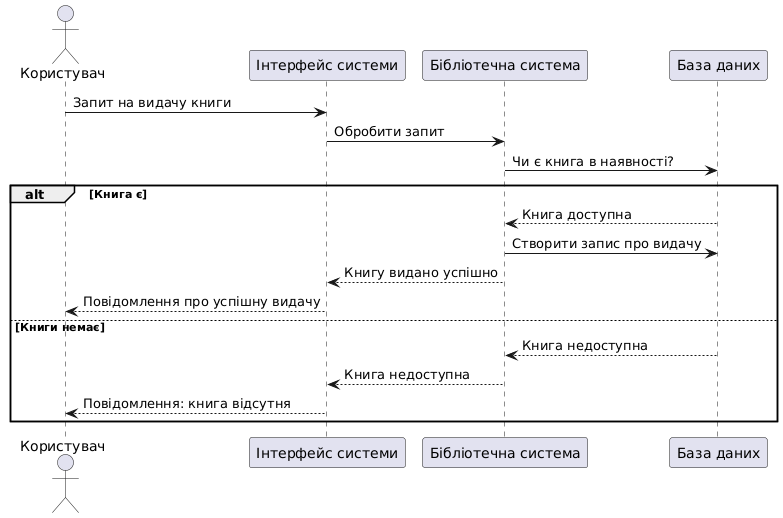

The diagram above was rendered by PlantUML. Its source (embedded in the PNG):
@startuml
actor "Користувач" as User
participant "Інтерфейс системи" as UI
participant "Бібліотечна система" as System
participant "База даних" as DB

User -> UI : Запит на видачу книги
UI -> System : Обробити запит
System -> DB : Чи є книга в наявності?

alt Книга є
    DB --> System : Книга доступна
    System -> DB : Створити запис про видачу
    System --> UI : Книгу видано успішно
    UI --> User : Повідомлення про успішну видачу
else Книги немає
    DB --> System : Книга недоступна
    System --> UI : Книга недоступна
    UI --> User : Повідомлення: книга відсутня
end
@enduml